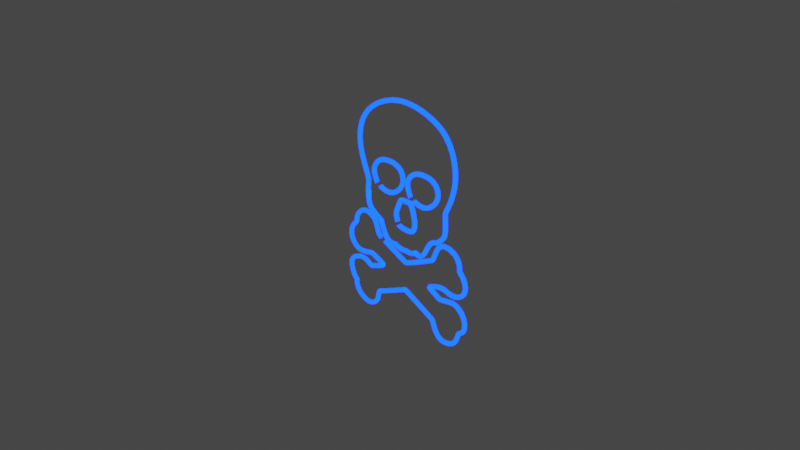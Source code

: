 # Source: skull.blend  (saved by Blender 3.2.14; exported with 4.5.12 LTS)
import bpy
from mathutils import Matrix  # noqa: F401  (used for matrix-valued properties, if any)

bpy.ops.wm.read_factory_settings(use_empty=True)
scene = bpy.context.scene
scene.name = 'Scene'

# ---- collections
col_collection = bpy.data.collections.new('Collection'); scene.collection.children.link(col_collection)

# ---- materials (node trees are filled in below, after node groups)
mat_material_001 = bpy.data.materials.new('Material.001')
mat_material_001.use_transparent_shadow = False

# ---- material node trees
mat_material_001.use_nodes = True; mat_material_001.node_tree.nodes.clear()
_N = mat_material_001.node_tree.nodes; _L = mat_material_001.node_tree.links
n0 = _N.new('ShaderNodeOutputMaterial'); n0.name = 'Material Output'; n0.location = (450, 300)
n1 = _N.new('ShaderNodeEmission'); n1.name = 'Emission'; n1.location = (10, 300)
n1.inputs[0].default_value = (0.0, 0.01251, 1.0, 1.0)
n1.inputs[1].default_value = 20.0
n2 = _N.new('ShaderNodeBsdfGlass'); n2.name = 'Glass BSDF'; n2.location = (19, 134)
n2.distribution = 'BECKMANN'
n2.inputs[2].default_value = 1.45
n3 = _N.new('ShaderNodeMixShader'); n3.name = 'Mix Shader'; n3.location = (230, 266)
_L.new(n1.outputs[0], n3.inputs[1])
_L.new(n3.outputs[0], n0.inputs[0])
_L.new(n2.outputs[0], n3.inputs[2])
n0.is_active_output = True

# ---- world
world_world = bpy.data.worlds.new('World'); scene.world = world_world
world_world.use_nodes = True; world_world.node_tree.nodes.clear()
_N = world_world.node_tree.nodes; _L = world_world.node_tree.links
n0 = _N.new('ShaderNodeOutputWorld'); n0.name = 'World Output'; n0.location = (300, 300)
n1 = _N.new('ShaderNodeBackground'); n1.name = 'Background'; n1.location = (10, 300)
n1.inputs[0].default_value = (0.05088, 0.05088, 0.05088, 1.0)
_L.new(n1.outputs[0], n0.inputs[0])
n0.is_active_output = True
world_world.color = (0.05088, 0.05088, 0.05088)
world_world.use_sun_shadow = False
world_world.sun_shadow_jitter_overblur = 0.0

# ---- cameras
cam_camera = bpy.data.cameras.new('Camera')
cam_camera.clip_end = 100.0
cam_camera.ortho_scale = 7.314

# ---- lights
light_light = bpy.data.lights.new('Light', 'POINT')
light_light.transmission_factor = 0.0
light_light.energy = 1000.0
light_light.shadow_soft_size = 0.1
light_light.shadow_maximum_resolution = 0.006
light_light.use_absolute_resolution = True

# ---- curves / text
cu_nurbscurve = bpy.data.curves.new('NurbsCurve', 'CURVE')
cu_nurbscurve.dimensions = '3D'
_sp = cu_nurbscurve.splines.new('NURBS'); _sp.points.add(36)
_sp.points.foreach_set('co', [-0.4328, -0.01899, 3.382e-09, 1.0, -0.4607, 0.02391, 1.738e-07, 1.0, -0.466, 0.1948, 1.434e-07, 1.0, -0.4598, 0.2317, -4.126e-08, 1.0, -0.4522, 0.3, -5.343e-08, 1.0, -0.494, 0.3874, -6.898e-08, 1.0, -0.6041, 0.6685, -1.19e-07, 1.0, -0.5509, 0.9647, -1.718e-07, 1.0, -0.3193, 1.181, -2.103e-07, 1.0, 0.06815, 1.31, -2.333e-07, 1.0, 0.4859, 1.208, -2.151e-07, 1.0, 0.71, 1.041, -1.853e-07, 1.0, 0.805, 0.6798, -1.211e-07, 1.0, 0.6986, 0.3722, -6.628e-08, 1.0, 0.6454, 0.2962, -5.275e-08, 1.0, 0.6492, 0.2431, -4.328e-08, 1.0, 0.6606, 0.03798, -6.763e-09, 1.0, 0.6037, -0.01899, 3.382e-09, 1.0, 0.5315, -0.08735, 1.556e-08, 1.0, 0.4479, -0.08735, 1.556e-08, 1.0, 0.353, -0.3152, 5.613e-08, 1.0, 0.2618, -0.319, 5.681e-08, 1.0, 0.2391, -0.2886, 5.14e-08, 1.0, 0.2049, -0.3304, 5.884e-08, 1.0, 0.1137, -0.3342, 5.952e-08, 1.0, 0.1023, -0.3228, 5.749e-08, 1.0, 0.08714, -0.338, 6.019e-08, 1.0, -0.0268, -0.3304, 5.884e-08, 1.0, -0.05719, -0.3038, 5.411e-08, 1.0, -0.08377, -0.3228, 5.749e-08, 1.0, -0.1952, -0.307, 5.467e-08, 1.0, -0.2699, -0.1139, 2.029e-08, 1.0, -0.2699, -0.1139, 2.029e-08, 1.0, -0.2699, -0.1139, 2.029e-08, 1.0, -0.418, -0.03798, 6.763e-09, 1.0, -0.494, 0.06836, -1.217e-08, 1.0, -0.3306, 0.7292, -1.299e-07, 1.0])
_sp.order_v = 0
cu_nurbscurve.materials.append(mat_material_001)
cu_nurbscurve.use_path = True
cu_nurbscurve.bevel_depth = 0.025
cu_nurbscurve.fill_mode = 'FULL'
cu_nurbscurve_001 = bpy.data.curves.new('NurbsCurve.001', 'CURVE')
cu_nurbscurve_001.dimensions = '3D'
_sp = cu_nurbscurve_001.splines.new('NURBS'); _sp.points.add(65)
_sp.points.foreach_set('co', [-0.3005, -0.2912, 5.185e-08, 1.0, -0.2594, -0.3135, 2.339e-07, 1.0, 0.06632, -0.4527, 2.587e-07, 1.0, 0.1011, -0.4684, 8.341e-08, 1.0, 0.1454, -0.4526, 8.059e-08, 1.0, 0.4745, -0.2975, 5.298e-08, 1.0, 0.4967, -0.2785, 4.96e-08, 1.0, 0.5537, -0.1044, 1.86e-08, 1.0, 0.6676, -0.05697, 1.014e-08, 1.0, 0.8132, -0.1076, 1.916e-08, 1.0, 0.8638, -0.2184, 3.889e-08, 1.0, 0.8512, -0.2754, 4.903e-08, 1.0, 0.905, -0.307, 5.467e-08, 1.0, 0.9588, -0.4304, 7.665e-08, 1.0, 0.9018, -0.5475, 9.75e-08, 1.0, 0.7531, -0.5982, 1.065e-07, 1.0, 0.6201, -0.5317, 9.468e-08, 1.0, 0.4429, -0.6077, 1.082e-07, 1.0, 0.4397, -0.6172, 1.099e-07, 1.0, 0.5726, -0.6836, 1.217e-07, 1.0, 0.598, -0.6963, 1.24e-07, 1.0, 0.6929, -0.6741, 1.2e-07, 1.0, 0.8132, -0.6488, 1.155e-07, 1.0, 0.9493, -0.7596, 1.353e-07, 1.0, 0.9493, -0.9305, 1.657e-07, 1.0, 0.8607, -0.9685, 1.725e-07, 1.0, 0.8543, -1.025, 1.826e-07, 1.0, 0.8005, -1.143, 2.035e-07, 1.0, 0.617, -1.184, 2.108e-07, 1.0, 0.5283, -1.082, 1.927e-07, 1.0, 0.4999, -0.978, 1.742e-07, 1.0, 0.4745, -0.9653, 1.719e-07, 1.0, 0.1169, -0.7976, 1.42e-07, 1.0, 0.08524, -0.7881, 1.403e-07, 1.0, 0.06625, -0.8007, 1.426e-07, 1.0, -0.2692, -0.9558, 1.702e-07, 1.0, -0.3104, -0.9653, 1.719e-07, 1.0, -0.3231, -1.025, 1.826e-07, 1.0, -0.342, -1.114, 1.984e-07, 1.0, -0.4655, -1.193, 2.125e-07, 1.0, -0.6301, -1.124, 2.001e-07, 1.0, -0.6839, -1.0, 1.781e-07, 1.0, -0.6585, -0.9717, 1.73e-07, 1.0, -0.7092, -0.9527, 1.696e-07, 1.0, -0.7756, -0.7723, 1.375e-07, 1.0, -0.6934, -0.6931, 1.234e-07, 1.0, -0.5446, -0.6362, 1.133e-07, 1.0, -0.4275, -0.7185, 1.279e-07, 1.0, -0.4053, -0.6963, 1.24e-07, 1.0, -0.2566, -0.6457, 1.15e-07, 1.0, -0.2376, -0.6172, 1.099e-07, 1.0, -0.2882, -0.6014, 1.071e-07, 1.0, -0.4117, -0.5507, 9.807e-08, 1.0, -0.4307, -0.5507, 9.807e-08, 1.0, -0.5857, -0.595, 1.06e-07, 1.0, -0.6997, -0.5539, 9.863e-08, 1.0, -0.7598, -0.4273, 7.609e-08, 1.0, -0.7187, -0.3165, 5.636e-08, 1.0, -0.6459, -0.2659, 4.734e-08, 1.0, -0.6585, -0.1962, 3.494e-08, 1.0, -0.5826, -0.1013, 1.804e-08, 1.0, -0.4845, -0.06963, 1.24e-08, 1.0, -0.3579, -0.1203, 2.142e-08, 1.0, -0.3136, -0.2722, 4.847e-08, 1.0, -0.3009, -0.2975, 5.298e-08, 1.0, -0.1015, -0.3766, 6.707e-08, 1.0])
_sp.order_v = 0
cu_nurbscurve_001.materials.append(mat_material_001)
cu_nurbscurve_001.use_path = True
cu_nurbscurve_001.bevel_depth = 0.025
cu_nurbscurve_001.fill_mode = 'FULL'
cu_nurbscurve_002 = bpy.data.curves.new('NurbsCurve.002', 'CURVE')
cu_nurbscurve_002.dimensions = '3D'
_sp = cu_nurbscurve_002.splines.new('NURBS'); _sp.points.add(10)
_sp.points.foreach_set('co', [-0.291, 0.2532, -4.509e-08, 1.0, -0.3227, 0.2847, 1.274e-07, 1.0, -0.3768, 0.4018, 1.065e-07, 1.0, -0.3642, 0.4874, -8.679e-08, 1.0, -0.2597, 0.5919, -1.054e-07, 1.0, -0.04769, 0.5982, -1.065e-07, 1.0, 0.05675, 0.5191, -9.243e-08, 1.0, 0.06625, 0.3798, -6.763e-08, 1.0, -0.09517, 0.2279, -4.058e-08, 1.0, -0.2851, 0.2532, -4.509e-08, 1.0, -0.437, 0.4051, -7.214e-08, 1.0])
_sp.order_v = 0
cu_nurbscurve_002.materials.append(mat_material_001)
cu_nurbscurve_002.use_path = True
cu_nurbscurve_002.bevel_depth = 0.025
cu_nurbscurve_002.fill_mode = 'FULL'
cu_nurbscurve_003 = bpy.data.curves.new('NurbsCurve.003', 'CURVE')
cu_nurbscurve_003.dimensions = '3D'
_sp = cu_nurbscurve_003.splines.new('NURBS'); _sp.points.add(10)
_sp.points.foreach_set('co', [-0.291, 0.2532, -4.509e-08, 1.0, -0.3227, 0.2847, 1.274e-07, 1.0, -0.3768, 0.4018, 1.065e-07, 1.0, -0.3642, 0.4874, -8.679e-08, 1.0, -0.2597, 0.5919, -1.054e-07, 1.0, -0.04769, 0.5982, -1.065e-07, 1.0, 0.05675, 0.5191, -9.243e-08, 1.0, 0.06625, 0.3798, -6.763e-08, 1.0, -0.09517, 0.2279, -4.058e-08, 1.0, -0.2851, 0.2532, -4.509e-08, 1.0, -0.437, 0.4051, -7.214e-08, 1.0])
_sp.order_v = 0
cu_nurbscurve_003.materials.append(mat_material_001)
cu_nurbscurve_003.use_path = True
cu_nurbscurve_003.bevel_depth = 0.025
cu_nurbscurve_003.fill_mode = 'FULL'
cu_nurbscurve_004 = bpy.data.curves.new('NurbsCurve.004', 'CURVE')
cu_nurbscurve_004.dimensions = '3D'
_sp = cu_nurbscurve_004.splines.new('NURBS'); _sp.points.add(12)
_sp.points.foreach_set('co', [-0.007378, -0.07976, 1.42e-08, 1.0, -0.02011, -0.04446, 1.86e-07, 1.0, -0.04825, 0.0391, 1.711e-07, 1.0, -0.0382, 0.07596, -1.353e-08, 1.0, 0.01877, 0.2089, -3.72e-08, 1.0, 0.03017, 0.2241, -3.99e-08, 1.0, 0.1555, 0.2279, -4.058e-08, 1.0, 0.1745, 0.2241, -3.99e-08, 1.0, 0.2353, 0.04558, -8.116e-09, 1.0, 0.2201, -0.05317, 9.468e-09, 1.0, 0.1783, -0.09495, 1.691e-08, 1.0, -0.02301, -0.09495, 1.691e-08, 1.0, -0.09897, 0.04558, -8.116e-09, 1.0])
_sp.order_v = 0
cu_nurbscurve_004.materials.append(mat_material_001)
cu_nurbscurve_004.use_path = True
cu_nurbscurve_004.bevel_depth = 0.025
cu_nurbscurve_004.fill_mode = 'FULL'

# ---- objects
ob_light = bpy.data.objects.new('Light', light_light)
ob_camera = bpy.data.objects.new('Camera', cam_camera)
ob_empty = bpy.data.objects.new('Empty', None)
ob_nurbscurve = bpy.data.objects.new('NurbsCurve', cu_nurbscurve)
ob_nurbscurve_001 = bpy.data.objects.new('NurbsCurve.001', cu_nurbscurve_001)
ob_nurbscurve_002 = bpy.data.objects.new('NurbsCurve.002', cu_nurbscurve_002)
ob_nurbscurve_003 = bpy.data.objects.new('NurbsCurve.003', cu_nurbscurve_003)
ob_nurbscurve_004 = bpy.data.objects.new('NurbsCurve.004', cu_nurbscurve_004)

# ---- transforms, parenting, visibility, modifiers, constraints
ob_light.location = (4.076, 1.005, 5.904)
ob_light.rotation_euler = (0.6503, 0.05522, 1.866)
ob_light.lock_rotations_4d = False
ob_light.empty_display_type = 'ARROWS'
ob_light.color = (0.0, 0.0, 0.0, 0.0)
ob_light.lineart.crease_threshold = 0.0
ob_camera.location = (7.359, -6.926, 4.958)
ob_camera.rotation_euler = (1.109, 0.0, 0.8149)
ob_camera.lock_rotations_4d = False
ob_camera.empty_display_type = 'ARROWS'
ob_camera.color = (0.0, 0.0, 0.0, 0.0)
ob_camera.display_type = 'WIRE'
ob_camera.lineart.crease_threshold = 0.0
ob_empty.location = (-8.884, -1.558e-07, 1.159)
ob_empty.rotation_euler = (1.571, 0.0, 3.142)
ob_empty.empty_display_type = 'IMAGE'
ob_empty.empty_display_size = 5.0
ob_empty.empty_image_offset = (-2.296, -0.7746)
ob_nurbscurve.location = (0.0, 0.0, 0.0)
ob_nurbscurve.rotation_euler = (1.571, -0.0, 0.0)
_m = ob_nurbscurve.modifiers.new('Subdivision', 'SUBSURF')
_m.levels = 3
_m.render_levels = 4
ob_nurbscurve_001.location = (0.0, 0.0, 0.0)
ob_nurbscurve_001.rotation_euler = (1.571, -0.0, 0.0)
_m = ob_nurbscurve_001.modifiers.new('Subdivision', 'SUBSURF')
_m.levels = 3
_m.render_levels = 4
ob_nurbscurve_002.location = (0.0, 0.0, 0.0)
ob_nurbscurve_002.rotation_euler = (-1.571, -0.0, 0.0)
ob_nurbscurve_002.scale = (1.0, -1.0, 1.0)
_m = ob_nurbscurve_002.modifiers.new('Subdivision', 'SUBSURF')
_m.levels = 3
_m.render_levels = 4
ob_nurbscurve_003.location = (0.4906, -4.252e-10, -0.003165)
ob_nurbscurve_003.rotation_euler = (1.571, -0.0, 0.0)
_m = ob_nurbscurve_003.modifiers.new('Subdivision', 'SUBSURF')
_m.levels = 3
_m.render_levels = 4
ob_nurbscurve_004.location = (0.0, 0.0, 0.0)
ob_nurbscurve_004.rotation_euler = (1.571, -0.0, 0.0)

# ---- collection membership
col_collection.objects.link(ob_light)
col_collection.objects.link(ob_camera)
col_collection.objects.link(ob_empty)
col_collection.objects.link(ob_nurbscurve)
col_collection.objects.link(ob_nurbscurve_001)
col_collection.objects.link(ob_nurbscurve_002)
col_collection.objects.link(ob_nurbscurve_003)
col_collection.objects.link(ob_nurbscurve_004)

# ---- scene / render settings (as saved in the file)
scene.camera = ob_camera
scene.frame_start = 1; scene.frame_end = 250; scene.frame_set(2)
scene.render.engine = 'BLENDER_EEVEE_NEXT'
scene.cycles.use_denoising = False
scene.cycles.samples = 128
scene.cycles.sampling_pattern = 'TABULATED_SOBOL'
scene.cycles.use_adaptive_sampling = False
scene.cycles.use_light_tree = False
scene.view_settings.view_transform = 'Filmic'
bpy.context.view_layer.update()
